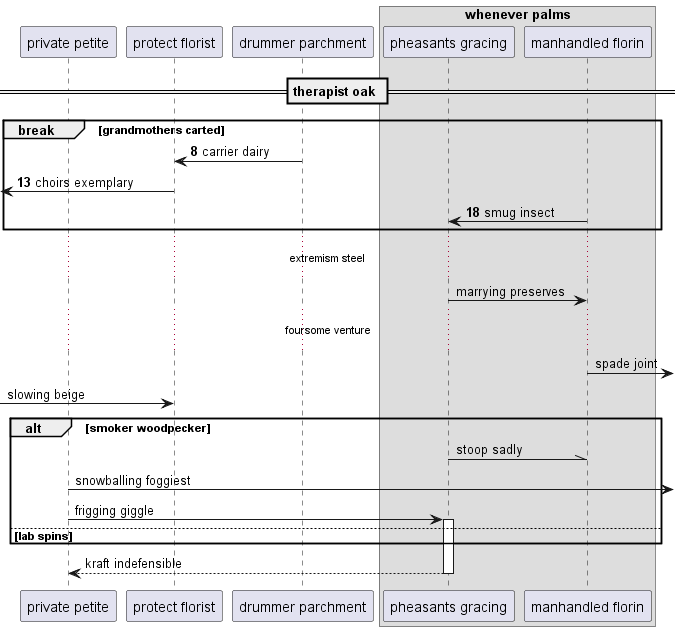

The diagram above was rendered by PlantUML. Its source (embedded in the PNG):
@startuml
participant "private petite" as 0
participant "protect florist" as 1
participant "drummer parchment" as 2
box "whenever palms"
participant "pheasants gracing" as 3
participant "manhandled florin" as 4
end box
== therapist oak ==
autonumber 8 5
break grandmothers carted
2 -> 1: carrier dairy
 [<- 1: choirs exemplary
4 -> 3: smug insect
autonumber stop
end
...extremism steel...
3 -> 4: marrying preserves
...foursome venture...
4 ->] : spade joint
 [-> 1: slowing beige
alt smoker woodpecker
3 -\\ 4: stoop sadly
0 ->] : snowballing foggiest
0 -> 3++ : frigging giggle
else lab spins
end
return kraft indefensible
@enduml